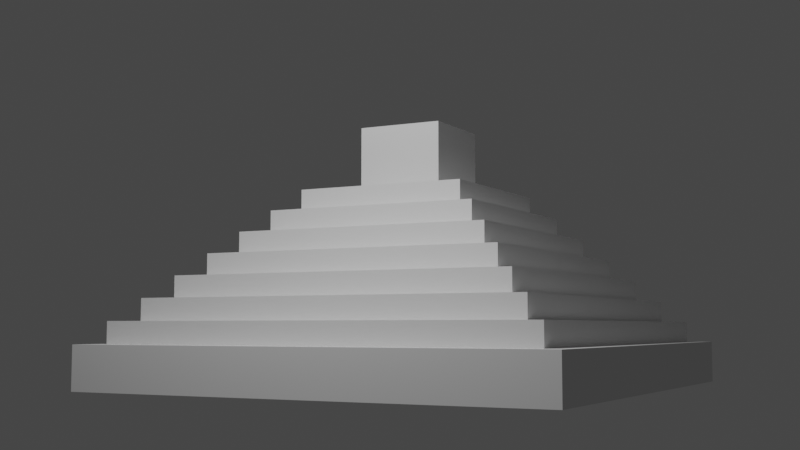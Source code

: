# Source: 2-9_Insetting_Challenge_-_V2.blend  (saved by Blender 2.91.10; exported with 4.5.12 LTS)
import bpy
from mathutils import Matrix  # noqa: F401  (used for matrix-valued properties, if any)

bpy.ops.wm.read_factory_settings(use_empty=True)
scene = bpy.context.scene
scene.name = 'Scene'

# ---- collections
col_collection = bpy.data.collections.new('Collection'); scene.collection.children.link(col_collection)

# ---- world
world_world = bpy.data.worlds.new('World'); scene.world = world_world
world_world.use_nodes = True; world_world.node_tree.nodes.clear()
_N = world_world.node_tree.nodes; _L = world_world.node_tree.links
n0 = _N.new('ShaderNodeOutputWorld'); n0.name = 'World Output'; n0.location = (300, 300)
n1 = _N.new('ShaderNodeBackground'); n1.name = 'Background'; n1.location = (10, 300)
n1.inputs[0].default_value = (0.05088, 0.05088, 0.05088, 1.0)
_L.new(n1.outputs[0], n0.inputs[0])
n0.is_active_output = True
world_world.color = (0.05088, 0.05088, 0.05088)
world_world.use_sun_shadow = False
world_world.sun_shadow_jitter_overblur = 0.0

# ---- cameras
cam_camera = bpy.data.cameras.new('Camera')
cam_camera.clip_end = 100.0
cam_camera.ortho_scale = 7.314

# ---- lights
light_light = bpy.data.lights.new('Light', 'POINT')
light_light.transmission_factor = 0.0
light_light.energy = 1e+04
light_light.shadow_soft_size = 0.1
light_light.shadow_maximum_resolution = 0.006
light_light.use_absolute_resolution = True

# ---- meshes
me_cube_001 = bpy.data.meshes.new('Cube.001')
me_cube_001.from_pydata([(-11.0, -11.0, -1.0), (-10.0, -10.0, 1.0), (-11.0, 11.0, -1.0), (-10.0, 10.0, 1.0), (11.0, -11.0, -1.0), (10.0, -10.0, 1.0), (11.0, 11.0, -1.0), (10.0, 10.0, 1.0), (-11.0, -11.0, 1.0), (-11.0, 11.0, 1.0), (11.0, 11.0, 1.0), (11.0, -11.0, 1.0), (-10.0, -10.0, 1.0), (-10.0, 10.0, 1.0), (10.0, -10.0, 1.0), (10.0, 10.0, 1.0), (-9.0, -9.0, 2.0), (-9.0, 9.0, 2.0), (9.0, 9.0, 2.0), (9.0, -9.0, 2.0), (-10.0, -10.0, 2.0), (-10.0, 10.0, 2.0), (10.0, 10.0, 2.0), (10.0, -10.0, 2.0), (-8.0, -8.0, 3.0), (-8.0, 8.0, 3.0), (8.0, 8.0, 3.0), (8.0, -8.0, 3.0), (-9.0, -9.0, 3.0), (-9.0, 9.0, 3.0), (9.0, 9.0, 3.0), (9.0, -9.0, 3.0), (-7.0, -7.0, 4.0), (-7.0, 7.0, 4.0), (7.0, 7.0, 4.0), (7.0, -7.0, 4.0), (-8.0, -8.0, 4.0), (-8.0, 8.0, 4.0), (8.0, 8.0, 4.0), (8.0, -8.0, 4.0), (-6.0, -6.0, 5.0), (-6.0, 6.0, 5.0), (6.0, 6.0, 5.0), (6.0, -6.0, 5.0), (-7.0, -7.0, 5.0), (-7.0, 7.0, 5.0), (7.0, 7.0, 5.0), (7.0, -7.0, 5.0), (-5.0, -5.0, 6.0), (-5.0, 5.0, 6.0), (5.0, 5.0, 6.0), (5.0, -5.0, 6.0), (-6.0, -6.0, 6.0), (-6.0, 6.0, 6.0), (6.0, 6.0, 6.0), (6.0, -6.0, 6.0), (-4.0, -4.0, 7.0), (-4.0, 4.0, 7.0), (4.0, 4.0, 7.0), (4.0, -4.0, 7.0), (-5.0, -5.0, 7.0), (-5.0, 5.0, 7.0), (5.0, 5.0, 7.0), (5.0, -5.0, 7.0), (-2.0, -2.0, 8.0), (-2.0, 2.0, 8.0), (2.0, 2.0, 8.0), (2.0, -2.0, 8.0), (-4.0, -4.0, 8.0), (-4.0, 4.0, 8.0), (4.0, 4.0, 8.0), (4.0, -4.0, 8.0), (-2.0, -2.0, 11.0), (-2.0, 2.0, 11.0), (2.0, 2.0, 11.0), (2.0, -2.0, 11.0)], [], [(0, 8, 9, 2), (2, 9, 10, 6), (6, 10, 11, 4), (4, 11, 8, 0), (2, 6, 4, 0), (5, 7, 15, 14), (1, 3, 9, 8), (3, 7, 10, 9), (7, 5, 11, 10), (5, 1, 8, 11), (12, 14, 23, 20), (3, 1, 12, 13), (1, 5, 14, 12), (7, 3, 13, 15), (19, 18, 30, 31), (15, 13, 21, 22), (14, 15, 22, 23), (13, 12, 20, 21), (16, 17, 21, 20), (17, 18, 22, 21), (18, 19, 23, 22), (19, 16, 20, 23), (27, 26, 38, 39), (17, 16, 28, 29), (16, 19, 31, 28), (18, 17, 29, 30), (24, 25, 29, 28), (25, 26, 30, 29), (26, 27, 31, 30), (27, 24, 28, 31), (32, 35, 47, 44), (25, 24, 36, 37), (24, 27, 39, 36), (26, 25, 37, 38), (32, 33, 37, 36), (33, 34, 38, 37), (34, 35, 39, 38), (35, 32, 36, 39), (40, 43, 55, 52), (34, 33, 45, 46), (35, 34, 46, 47), (33, 32, 44, 45), (40, 41, 45, 44), (41, 42, 46, 45), (42, 43, 47, 46), (43, 40, 44, 47), (51, 50, 62, 63), (42, 41, 53, 54), (43, 42, 54, 55), (41, 40, 52, 53), (48, 49, 53, 52), (49, 50, 54, 53), (50, 51, 55, 54), (51, 48, 52, 55), (59, 58, 70, 71), (49, 48, 60, 61), (48, 51, 63, 60), (50, 49, 61, 62), (56, 57, 61, 60), (57, 58, 62, 61), (58, 59, 63, 62), (59, 56, 60, 63), (64, 67, 75, 72), (57, 56, 68, 69), (56, 59, 71, 68), (58, 57, 69, 70), (64, 65, 69, 68), (65, 66, 70, 69), (66, 67, 71, 70), (67, 64, 68, 71), (74, 73, 72, 75), (66, 65, 73, 74), (67, 66, 74, 75), (65, 64, 72, 73)])
_uv = me_cube_001.uv_layers.new(name='UVMap')
_uv.uv.foreach_set('vector', [0.375, 0.0, 0.625, 0.0, 0.625, 0.25, 0.375, 0.25, 0.375, 0.25, 0.625, 0.25, 0.625, 0.5, 0.375, 0.5, 0.375, 0.5, 0.625, 0.5, 0.625, 0.75, 0.375, 0.75, 0.375, 0.75, 0.625, 0.75, 0.625, 1.0, 0.375, 1.0, 0.125, 0.5, 0.375, 0.5, 0.375, 0.75, 0.125, 0.75, 0.6364, 0.7386, 0.6364, 0.5114, 0.6364, 0.5114, 0.6364, 0.7386, 0.8636, 0.7386, 0.8636, 0.5114, 0.875, 0.5, 0.875, 0.75, 0.8636, 0.5114, 0.6364, 0.5114, 0.625, 0.5, 0.875, 0.5, 0.6364, 0.5114, 0.6364, 0.7386, 0.625, 0.75, 0.625, 0.5, 0.6364, 0.7386, 0.8636, 0.7386, 0.875, 0.75, 0.625, 0.75, 0.8636, 0.7386, 0.6364, 0.7386, 0.6364, 0.7386, 0.8636, 0.7386, 0.8636, 0.5114, 0.8636, 0.7386, 0.8636, 0.7386, 0.8636, 0.5114, 0.8636, 0.7386, 0.6364, 0.7386, 0.6364, 0.7386, 0.8636, 0.7386, 0.6364, 0.5114, 0.8636, 0.5114, 0.8636, 0.5114, 0.6364, 0.5114, 0.6477, 0.7273, 0.6477, 0.5227, 0.6477, 0.5227, 0.6477, 0.7273, 0.6364, 0.5114, 0.8636, 0.5114, 0.8636, 0.5114, 0.6364, 0.5114, 0.6364, 0.7386, 0.6364, 0.5114, 0.6364, 0.5114, 0.6364, 0.7386, 0.8636, 0.5114, 0.8636, 0.7386, 0.8636, 0.7386, 0.8636, 0.5114, 0.8523, 0.7273, 0.8523, 0.5227, 0.8636, 0.5114, 0.8636, 0.7386, 0.8523, 0.5227, 0.6477, 0.5227, 0.6364, 0.5114, 0.8636, 0.5114, 0.6477, 0.5227, 0.6477, 0.7273, 0.6364, 0.7386, 0.6364, 0.5114, 0.6477, 0.7273, 0.8523, 0.7273, 0.8636, 0.7386, 0.6364, 0.7386, 0.6591, 0.7159, 0.6591, 0.5341, 0.6591, 0.5341, 0.6591, 0.7159, 0.8523, 0.5227, 0.8523, 0.7273, 0.8523, 0.7273, 0.8523, 0.5227, 0.8523, 0.7273, 0.6477, 0.7273, 0.6477, 0.7273, 0.8523, 0.7273, 0.6477, 0.5227, 0.8523, 0.5227, 0.8523, 0.5227, 0.6477, 0.5227, 0.8409, 0.7159, 0.8409, 0.5341, 0.8523, 0.5227, 0.8523, 0.7273, 0.8409, 0.5341, 0.6591, 0.5341, 0.6477, 0.5227, 0.8523, 0.5227, 0.6591, 0.5341, 0.6591, 0.7159, 0.6477, 0.7273, 0.6477, 0.5227, 0.6591, 0.7159, 0.8409, 0.7159, 0.8523, 0.7273, 0.6477, 0.7273, 0.8295, 0.7045, 0.6705, 0.7045, 0.6705, 0.7045, 0.8295, 0.7045, 0.8409, 0.5341, 0.8409, 0.7159, 0.8409, 0.7159, 0.8409, 0.5341, 0.8409, 0.7159, 0.6591, 0.7159, 0.6591, 0.7159, 0.8409, 0.7159, 0.6591, 0.5341, 0.8409, 0.5341, 0.8409, 0.5341, 0.6591, 0.5341, 0.8295, 0.7045, 0.8295, 0.5455, 0.8409, 0.5341, 0.8409, 0.7159, 0.8295, 0.5455, 0.6705, 0.5455, 0.6591, 0.5341, 0.8409, 0.5341, 0.6705, 0.5455, 0.6705, 0.7045, 0.6591, 0.7159, 0.6591, 0.5341, 0.6705, 0.7045, 0.8295, 0.7045, 0.8409, 0.7159, 0.6591, 0.7159, 0.8182, 0.6932, 0.6818, 0.6932, 0.6818, 0.6932, 0.8182, 0.6932, 0.6705, 0.5455, 0.8295, 0.5455, 0.8295, 0.5455, 0.6705, 0.5455, 0.6705, 0.7045, 0.6705, 0.5455, 0.6705, 0.5455, 0.6705, 0.7045, 0.8295, 0.5455, 0.8295, 0.7045, 0.8295, 0.7045, 0.8295, 0.5455, 0.8182, 0.6932, 0.8182, 0.5568, 0.8295, 0.5455, 0.8295, 0.7045, 0.8182, 0.5568, 0.6818, 0.5568, 0.6705, 0.5455, 0.8295, 0.5455, 0.6818, 0.5568, 0.6818, 0.6932, 0.6705, 0.7045, 0.6705, 0.5455, 0.6818, 0.6932, 0.8182, 0.6932, 0.8295, 0.7045, 0.6705, 0.7045, 0.6932, 0.6818, 0.6932, 0.5682, 0.6932, 0.5682, 0.6932, 0.6818, 0.6818, 0.5568, 0.8182, 0.5568, 0.8182, 0.5568, 0.6818, 0.5568, 0.6818, 0.6932, 0.6818, 0.5568, 0.6818, 0.5568, 0.6818, 0.6932, 0.8182, 0.5568, 0.8182, 0.6932, 0.8182, 0.6932, 0.8182, 0.5568, 0.8068, 0.6818, 0.8068, 0.5682, 0.8182, 0.5568, 0.8182, 0.6932, 0.8068, 0.5682, 0.6932, 0.5682, 0.6818, 0.5568, 0.8182, 0.5568, 0.6932, 0.5682, 0.6932, 0.6818, 0.6818, 0.6932, 0.6818, 0.5568, 0.6932, 0.6818, 0.8068, 0.6818, 0.8182, 0.6932, 0.6818, 0.6932, 0.7045, 0.6705, 0.7045, 0.5795, 0.7045, 0.5795, 0.7045, 0.6705, 0.8068, 0.5682, 0.8068, 0.6818, 0.8068, 0.6818, 0.8068, 0.5682, 0.8068, 0.6818, 0.6932, 0.6818, 0.6932, 0.6818, 0.8068, 0.6818, 0.6932, 0.5682, 0.8068, 0.5682, 0.8068, 0.5682, 0.6932, 0.5682, 0.7955, 0.6705, 0.7955, 0.5795, 0.8068, 0.5682, 0.8068, 0.6818, 0.7955, 0.5795, 0.7045, 0.5795, 0.6932, 0.5682, 0.8068, 0.5682, 0.7045, 0.5795, 0.7045, 0.6705, 0.6932, 0.6818, 0.6932, 0.5682, 0.7045, 0.6705, 0.7955, 0.6705, 0.8068, 0.6818, 0.6932, 0.6818, 0.7727, 0.6477, 0.7273, 0.6477, 0.7273, 0.6477, 0.7727, 0.6477, 0.7955, 0.5795, 0.7955, 0.6705, 0.7955, 0.6705, 0.7955, 0.5795, 0.7955, 0.6705, 0.7045, 0.6705, 0.7045, 0.6705, 0.7955, 0.6705, 0.7045, 0.5795, 0.7955, 0.5795, 0.7955, 0.5795, 0.7045, 0.5795, 0.7727, 0.6477, 0.7727, 0.6023, 0.7955, 0.5795, 0.7955, 0.6705, 0.7727, 0.6023, 0.7273, 0.6023, 0.7045, 0.5795, 0.7955, 0.5795, 0.7273, 0.6023, 0.7273, 0.6477, 0.7045, 0.6705, 0.7045, 0.5795, 0.7273, 0.6477, 0.7727, 0.6477, 0.7955, 0.6705, 0.7045, 0.6705, 0.7273, 0.6023, 0.7727, 0.6023, 0.7727, 0.6477, 0.7273, 0.6477, 0.7273, 0.6023, 0.7727, 0.6023, 0.7727, 0.6023, 0.7273, 0.6023, 0.7273, 0.6477, 0.7273, 0.6023, 0.7273, 0.6023, 0.7273, 0.6477, 0.7727, 0.6023, 0.7727, 0.6477, 0.7727, 0.6477, 0.7727, 0.6023])
me_cube_001.use_remesh_fix_poles = True
me_cube_001.use_remesh_preserve_attributes = False
me_cube_001.use_mirror_vertex_groups = False
me_cube_001.update()

# ---- objects
ob_light = bpy.data.objects.new('Light', light_light)
ob_camera = bpy.data.objects.new('Camera', cam_camera)
ob_cube = bpy.data.objects.new('Cube', me_cube_001)

# ---- transforms, parenting, visibility, modifiers, constraints
ob_light.location = (2.391, -19.68, 19.85)
ob_light.rotation_euler = (0.6503, 0.05522, 1.866)
ob_light.lock_rotations_4d = False
ob_light.empty_display_type = 'ARROWS'
ob_light.color = (0.0, 0.0, 0.0, 0.0)
ob_light.lineart.crease_threshold = 0.0
ob_camera.location = (23.89, -46.39, 1.758)
ob_camera.rotation_euler = (1.662, -2.162e-05, 0.493)
ob_camera.lock_rotations_4d = False
ob_camera.empty_display_type = 'ARROWS'
ob_camera.color = (0.0, 0.0, 0.0, 0.0)
ob_camera.display_type = 'WIRE'
ob_camera.lineart.crease_threshold = 0.0
ob_cube.location = (0.0, 0.0, 0.0)
ob_cube.lineart.crease_threshold = 0.0

# ---- collection membership
col_collection.objects.link(ob_light)
col_collection.objects.link(ob_camera)
col_collection.objects.link(ob_cube)

# ---- scene / render settings (as saved in the file)
scene.camera = ob_camera
scene.frame_start = 1; scene.frame_end = 250; scene.frame_set(1)
scene.render.engine = 'BLENDER_EEVEE_NEXT'
scene.cycles.use_denoising = False
scene.cycles.samples = 128
scene.cycles.sampling_pattern = 'TABULATED_SOBOL'
scene.cycles.use_adaptive_sampling = False
scene.cycles.use_light_tree = False
scene.view_settings.view_transform = 'Filmic'
bpy.context.view_layer.update()
